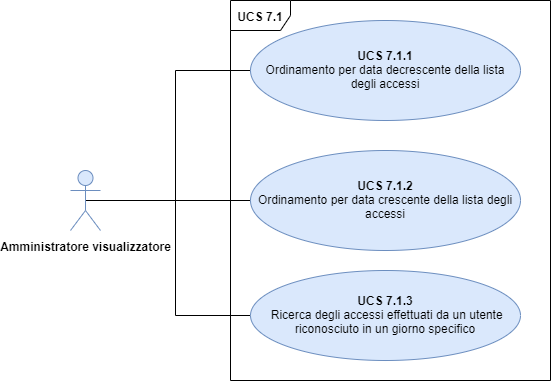

The diagram above was exported from draw.io. Its source (the exported page's mxGraphModel, read from the mxfile embedded in the PNG):
<mxGraphModel dx="1550" dy="787" grid="1" gridSize="10" guides="1" tooltips="1" connect="1" arrows="1" fold="1" page="1" pageScale="1" pageWidth="827" pageHeight="1169" math="0" shadow="0">
  <root>
    <mxCell id="-JCWksJFD1Hmov3BtRCA-0" />
    <mxCell id="-JCWksJFD1Hmov3BtRCA-1" parent="-JCWksJFD1Hmov3BtRCA-0" />
    <mxCell id="cF0A2inZGzLuOdhezX82-0" value="&lt;b&gt;UCS 7.1&lt;/b&gt;" style="shape=umlFrame;whiteSpace=wrap;html=1;" parent="-JCWksJFD1Hmov3BtRCA-1" vertex="1">
      <mxGeometry x="300" y="200" width="320" height="380" as="geometry" />
    </mxCell>
    <mxCell id="cF0A2inZGzLuOdhezX82-9" style="edgeStyle=orthogonalEdgeStyle;rounded=0;orthogonalLoop=1;jettySize=auto;html=1;entryX=0;entryY=0.5;entryDx=0;entryDy=0;exitX=0.5;exitY=0.5;exitDx=0;exitDy=0;exitPerimeter=0;endArrow=none;endFill=0;" parent="-JCWksJFD1Hmov3BtRCA-1" source="cF0A2inZGzLuOdhezX82-1" target="cF0A2inZGzLuOdhezX82-2" edge="1">
      <mxGeometry relative="1" as="geometry" />
    </mxCell>
    <mxCell id="cF0A2inZGzLuOdhezX82-11" style="edgeStyle=orthogonalEdgeStyle;rounded=0;orthogonalLoop=1;jettySize=auto;html=1;entryX=0;entryY=0.5;entryDx=0;entryDy=0;endArrow=none;endFill=0;" parent="-JCWksJFD1Hmov3BtRCA-1" source="cF0A2inZGzLuOdhezX82-1" target="cF0A2inZGzLuOdhezX82-3" edge="1">
      <mxGeometry relative="1" as="geometry" />
    </mxCell>
    <mxCell id="cF0A2inZGzLuOdhezX82-12" style="edgeStyle=orthogonalEdgeStyle;rounded=0;orthogonalLoop=1;jettySize=auto;html=1;entryX=0;entryY=0.5;entryDx=0;entryDy=0;endArrow=none;endFill=0;" parent="-JCWksJFD1Hmov3BtRCA-1" source="cF0A2inZGzLuOdhezX82-1" target="cF0A2inZGzLuOdhezX82-8" edge="1">
      <mxGeometry relative="1" as="geometry" />
    </mxCell>
    <mxCell id="cF0A2inZGzLuOdhezX82-1" value="&lt;b&gt;Amministratore visualizzatore&lt;/b&gt;&lt;div style=&quot;line-height: 120%&quot;&gt;&lt;/div&gt;" style="shape=umlActor;verticalLabelPosition=bottom;labelBackgroundColor=#ffffff;verticalAlign=top;html=1;fillColor=#dae8fc;strokeColor=#6c8ebf;" parent="-JCWksJFD1Hmov3BtRCA-1" vertex="1">
      <mxGeometry x="140" y="370" width="30" height="60" as="geometry" />
    </mxCell>
    <mxCell id="cF0A2inZGzLuOdhezX82-2" value="&lt;b&gt;UCS 7.1.1&lt;br&gt;&lt;/b&gt;Ordinamento per data decrescente della lista degli accessi" style="ellipse;whiteSpace=wrap;html=1;fillColor=#dae8fc;strokeColor=#6c8ebf;" parent="-JCWksJFD1Hmov3BtRCA-1" vertex="1">
      <mxGeometry x="320" y="220" width="270" height="100" as="geometry" />
    </mxCell>
    <mxCell id="cF0A2inZGzLuOdhezX82-3" value="&lt;b&gt;UCS 7.1.2&lt;br&gt;&lt;/b&gt;Ordinamento per data crescente della lista degli accessi" style="ellipse;whiteSpace=wrap;html=1;fillColor=#dae8fc;strokeColor=#6c8ebf;" parent="-JCWksJFD1Hmov3BtRCA-1" vertex="1">
      <mxGeometry x="320" y="350" width="270" height="100" as="geometry" />
    </mxCell>
    <mxCell id="cF0A2inZGzLuOdhezX82-8" value="&lt;b&gt;UCS 7.1.3&lt;br&gt;&lt;/b&gt;&amp;nbsp;Ricerca degli accessi effettuati da un utente riconosciuto in un giorno specifico" style="ellipse;whiteSpace=wrap;html=1;fillColor=#dae8fc;strokeColor=#6c8ebf;" parent="-JCWksJFD1Hmov3BtRCA-1" vertex="1">
      <mxGeometry x="320" y="470" width="270" height="90" as="geometry" />
    </mxCell>
  </root>
</mxGraphModel>